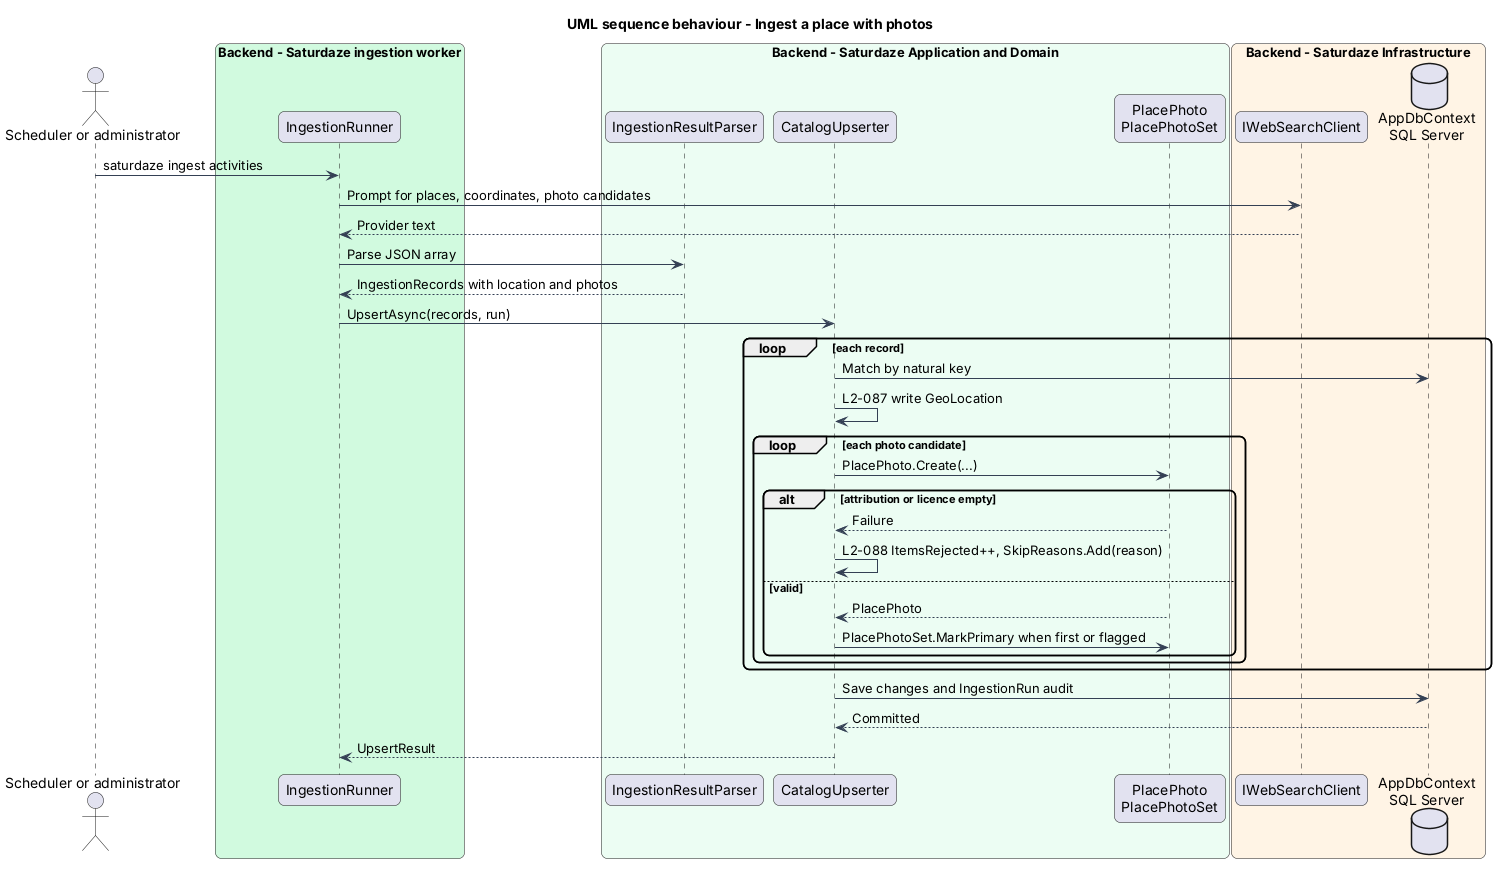

The diagram above was rendered by PlantUML. Its source (embedded in the PNG):
@startuml
title UML sequence behaviour - Ingest a place with photos
skinparam backgroundColor #FFFFFF
skinparam shadowing false
skinparam roundcorner 12
skinparam defaultFontName Arial
skinparam ArrowColor #344054
actor "Scheduler or administrator" as actor
box "Backend - Saturdaze ingestion worker" #D1FADF
 participant "IngestionRunner" as runner
end box
box "Backend - Saturdaze Application and Domain" #ECFDF3
 participant "IngestionResultParser" as parser
 participant "CatalogUpserter" as upserter
 participant "PlacePhoto\nPlacePhotoSet" as photo
end box
box "Backend - Saturdaze Infrastructure" #FFF4E5
 participant "IWebSearchClient" as search
 database "AppDbContext\nSQL Server" as db
end box
actor -> runner : saturdaze ingest activities
runner -> search : Prompt for places, coordinates, photo candidates
search --> runner : Provider text
runner -> parser : Parse JSON array
parser --> runner : IngestionRecords with location and photos
runner -> upserter : UpsertAsync(records, run)
loop each record
 upserter -> db : Match by natural key
 upserter -> upserter : L2-087 write GeoLocation
 loop each photo candidate
  upserter -> photo : PlacePhoto.Create(...)
  alt attribution or licence empty
   photo --> upserter : Failure
   upserter -> upserter : L2-088 ItemsRejected++, SkipReasons.Add(reason)
  else valid
   photo --> upserter : PlacePhoto
   upserter -> photo : PlacePhotoSet.MarkPrimary when first or flagged
  end
 end
end
upserter -> db : Save changes and IngestionRun audit
db --> upserter : Committed
upserter --> runner : UpsertResult
@enduml